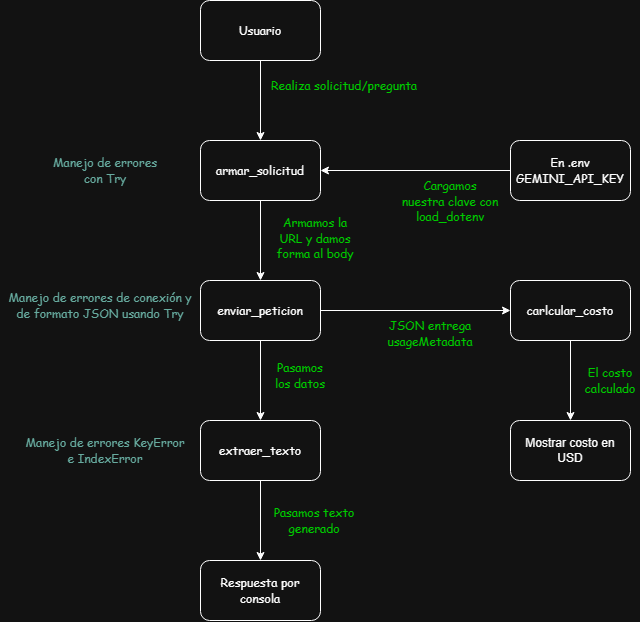

The diagram above was exported from draw.io. Its source (the exported page's mxGraphModel, read from the mxfile embedded in the PNG):
<mxGraphModel dx="815" dy="664" grid="1" gridSize="10" guides="1" tooltips="1" connect="1" arrows="1" fold="1" page="1" pageScale="1" pageWidth="827" pageHeight="1169" math="0" shadow="0">
  <root>
    <mxCell id="0" />
    <mxCell id="1" parent="0" />
    <mxCell id="snDlbzUmOhoYjMUDwhcx-7" edge="1" parent="1" source="snDlbzUmOhoYjMUDwhcx-5" style="edgeStyle=orthogonalEdgeStyle;rounded=0;orthogonalLoop=1;jettySize=auto;html=1;defaultLabelBackgroundColor=page;" target="snDlbzUmOhoYjMUDwhcx-6" value="">
      <mxGeometry relative="1" as="geometry" />
    </mxCell>
    <mxCell id="snDlbzUmOhoYjMUDwhcx-5" parent="1" style="rounded=1;whiteSpace=wrap;html=1;roundedPerimeter=1;" value="&lt;font face=&quot;Comic Sans MS&quot;&gt;Usuario&lt;/font&gt;" vertex="1">
      <mxGeometry height="60" width="120" x="220" y="90" as="geometry" />
    </mxCell>
    <mxCell id="snDlbzUmOhoYjMUDwhcx-9" edge="1" parent="1" source="snDlbzUmOhoYjMUDwhcx-6" style="edgeStyle=orthogonalEdgeStyle;rounded=0;orthogonalLoop=1;jettySize=auto;html=1;defaultLabelBackgroundColor=page;" target="snDlbzUmOhoYjMUDwhcx-8" value="">
      <mxGeometry relative="1" as="geometry" />
    </mxCell>
    <mxCell id="snDlbzUmOhoYjMUDwhcx-6" parent="1" style="whiteSpace=wrap;html=1;rounded=1;roundedPerimeter=1;" value="&lt;font face=&quot;Comic Sans MS&quot;&gt;armar_solicitud&lt;/font&gt;" vertex="1">
      <mxGeometry height="60" width="120" x="220" y="230" as="geometry" />
    </mxCell>
    <mxCell id="snDlbzUmOhoYjMUDwhcx-16" edge="1" parent="1" source="snDlbzUmOhoYjMUDwhcx-8" style="edgeStyle=orthogonalEdgeStyle;rounded=0;orthogonalLoop=1;jettySize=auto;html=1;defaultLabelBackgroundColor=page;" target="snDlbzUmOhoYjMUDwhcx-15" value="">
      <mxGeometry relative="1" as="geometry" />
    </mxCell>
    <mxCell id="snDlbzUmOhoYjMUDwhcx-21" edge="1" parent="1" source="snDlbzUmOhoYjMUDwhcx-8" style="edgeStyle=orthogonalEdgeStyle;rounded=0;orthogonalLoop=1;jettySize=auto;html=1;defaultLabelBackgroundColor=page;" target="snDlbzUmOhoYjMUDwhcx-20" value="">
      <mxGeometry relative="1" as="geometry" />
    </mxCell>
    <mxCell id="snDlbzUmOhoYjMUDwhcx-8" parent="1" style="whiteSpace=wrap;html=1;rounded=1;roundedPerimeter=1;" value="&lt;font face=&quot;Comic Sans MS&quot;&gt;enviar_peticion&lt;/font&gt;" vertex="1">
      <mxGeometry height="60" width="120" x="220" y="370" as="geometry" />
    </mxCell>
    <mxCell id="snDlbzUmOhoYjMUDwhcx-11" edge="1" parent="1" source="snDlbzUmOhoYjMUDwhcx-10" style="edgeStyle=orthogonalEdgeStyle;rounded=0;orthogonalLoop=1;jettySize=auto;html=1;defaultLabelBackgroundColor=page;" target="snDlbzUmOhoYjMUDwhcx-6" value="">
      <mxGeometry relative="1" as="geometry" />
    </mxCell>
    <mxCell id="snDlbzUmOhoYjMUDwhcx-10" parent="1" style="rounded=1;whiteSpace=wrap;html=1;roundedPerimeter=1;" value="&lt;font face=&quot;Comic Sans MS&quot;&gt;En .env&lt;/font&gt;&lt;div&gt;&lt;font face=&quot;Comic Sans MS&quot;&gt;GEMINI_API_KEY&lt;/font&gt;&lt;/div&gt;" vertex="1">
      <mxGeometry height="60" width="120" x="530" y="230" as="geometry" />
    </mxCell>
    <mxCell id="snDlbzUmOhoYjMUDwhcx-12" parent="1" style="text;html=1;whiteSpace=wrap;strokeColor=none;fillColor=none;align=center;verticalAlign=middle;rounded=0;fontColor=light-dark(#000000,#00CC00);" value="&lt;font face=&quot;Comic Sans MS&quot;&gt;Realiza solicitud/pregunta&lt;/font&gt;" vertex="1">
      <mxGeometry height="10" width="160" x="284" y="170" as="geometry" />
    </mxCell>
    <mxCell id="snDlbzUmOhoYjMUDwhcx-13" parent="1" style="text;html=1;whiteSpace=wrap;strokeColor=none;fillColor=none;align=center;verticalAlign=middle;rounded=0;fontColor=light-dark(#000000,#67AB9F);" value="&lt;font face=&quot;Comic Sans MS&quot;&gt;Manejo de errores con Try&lt;/font&gt;" vertex="1">
      <mxGeometry height="30" width="110" x="70" y="245" as="geometry" />
    </mxCell>
    <mxCell id="snDlbzUmOhoYjMUDwhcx-14" parent="1" style="text;html=1;whiteSpace=wrap;strokeColor=none;fillColor=none;align=center;verticalAlign=middle;rounded=0;fontColor=light-dark(#000000,#67AB9F);" value="&lt;font face=&quot;Comic Sans MS&quot;&gt;Manejo de errores de conexión y de formato JSON usando Try&lt;/font&gt;" vertex="1">
      <mxGeometry height="30" width="200" x="20" y="380" as="geometry" />
    </mxCell>
    <mxCell id="snDlbzUmOhoYjMUDwhcx-29" edge="1" parent="1" source="snDlbzUmOhoYjMUDwhcx-15" style="edgeStyle=orthogonalEdgeStyle;rounded=0;orthogonalLoop=1;jettySize=auto;html=1;defaultLabelBackgroundColor=page;" target="snDlbzUmOhoYjMUDwhcx-28" value="">
      <mxGeometry relative="1" as="geometry" />
    </mxCell>
    <mxCell id="snDlbzUmOhoYjMUDwhcx-15" parent="1" style="whiteSpace=wrap;html=1;rounded=1;roundedPerimeter=1;" value="&lt;font face=&quot;Comic Sans MS&quot;&gt;extraer_texto&lt;/font&gt;" vertex="1">
      <mxGeometry height="60" width="120" x="220" y="510" as="geometry" />
    </mxCell>
    <mxCell id="snDlbzUmOhoYjMUDwhcx-17" parent="1" style="text;html=1;whiteSpace=wrap;strokeColor=none;fillColor=none;align=center;verticalAlign=middle;rounded=0;fontColor=light-dark(#000000,#67AB9F);" value="&lt;font face=&quot;Comic Sans MS&quot;&gt;Manejo de errores KeyError e IndexError&lt;/font&gt;" vertex="1">
      <mxGeometry height="20" width="170" x="40" y="530" as="geometry" />
    </mxCell>
    <mxCell id="snDlbzUmOhoYjMUDwhcx-18" parent="1" style="text;html=1;whiteSpace=wrap;strokeColor=none;fillColor=none;align=center;verticalAlign=middle;rounded=0;fontColor=light-dark(#000000,#00CC00);" value="&lt;font face=&quot;Comic Sans MS&quot;&gt;Cargamos nuestra clave con load_dotenv&lt;/font&gt;" vertex="1">
      <mxGeometry height="45" width="100" x="420" y="268" as="geometry" />
    </mxCell>
    <mxCell id="snDlbzUmOhoYjMUDwhcx-19" parent="1" style="text;html=1;whiteSpace=wrap;strokeColor=none;fillColor=none;align=center;verticalAlign=middle;rounded=0;fontColor=light-dark(#000000,#00CC00);" value="&lt;font face=&quot;Comic Sans MS&quot;&gt;Armamos la URL y damos forma al body&lt;/font&gt;" vertex="1">
      <mxGeometry height="45" width="90" x="290" y="305" as="geometry" />
    </mxCell>
    <mxCell id="snDlbzUmOhoYjMUDwhcx-26" edge="1" parent="1" source="snDlbzUmOhoYjMUDwhcx-20" style="edgeStyle=orthogonalEdgeStyle;rounded=0;orthogonalLoop=1;jettySize=auto;html=1;defaultLabelBackgroundColor=page;" target="snDlbzUmOhoYjMUDwhcx-25" value="">
      <mxGeometry relative="1" as="geometry" />
    </mxCell>
    <mxCell id="snDlbzUmOhoYjMUDwhcx-20" parent="1" style="whiteSpace=wrap;html=1;rounded=1;roundedPerimeter=1;" value="&lt;font face=&quot;Comic Sans MS&quot;&gt;carlcular_costo&lt;/font&gt;" vertex="1">
      <mxGeometry height="60" width="120" x="530" y="370" as="geometry" />
    </mxCell>
    <mxCell id="snDlbzUmOhoYjMUDwhcx-23" parent="1" style="text;html=1;whiteSpace=wrap;strokeColor=none;fillColor=none;align=center;verticalAlign=middle;rounded=0;fontColor=light-dark(#000000,#00CC00);" value="&lt;font face=&quot;Comic Sans MS&quot;&gt;Pasamos los datos&lt;/font&gt;" vertex="1">
      <mxGeometry height="30" width="60" x="290" y="450" as="geometry" />
    </mxCell>
    <mxCell id="snDlbzUmOhoYjMUDwhcx-24" parent="1" style="text;html=1;whiteSpace=wrap;strokeColor=none;fillColor=none;align=center;verticalAlign=middle;rounded=0;fontColor=light-dark(#000000,#00CC00);" value="&lt;font face=&quot;Comic Sans MS&quot;&gt;JSON entrega usageMetadata&lt;/font&gt;" vertex="1">
      <mxGeometry height="45" width="120" x="390" y="400" as="geometry" />
    </mxCell>
    <mxCell id="snDlbzUmOhoYjMUDwhcx-25" parent="1" style="whiteSpace=wrap;html=1;rounded=1;roundedPerimeter=1;" value="Mostrar costo en USD" vertex="1">
      <mxGeometry height="60" width="120" x="530" y="510" as="geometry" />
    </mxCell>
    <mxCell id="snDlbzUmOhoYjMUDwhcx-27" parent="1" style="text;html=1;whiteSpace=wrap;strokeColor=none;fillColor=none;align=center;verticalAlign=middle;rounded=0;fontColor=light-dark(#000000,#00CC00);" value="&lt;font face=&quot;Comic Sans MS&quot;&gt;El costo calculado&lt;/font&gt;" vertex="1">
      <mxGeometry height="30" width="60" x="600" y="455" as="geometry" />
    </mxCell>
    <mxCell id="snDlbzUmOhoYjMUDwhcx-28" parent="1" style="whiteSpace=wrap;html=1;rounded=1;roundedPerimeter=1;" value="&lt;font face=&quot;Comic Sans MS&quot;&gt;Respuesta por consola&lt;/font&gt;" vertex="1">
      <mxGeometry height="60" width="120" x="220" y="650" as="geometry" />
    </mxCell>
    <mxCell id="snDlbzUmOhoYjMUDwhcx-31" parent="1" style="text;html=1;whiteSpace=wrap;strokeColor=none;fillColor=none;align=center;verticalAlign=middle;rounded=0;fontColor=light-dark(#000000,#00CC00);" value="&lt;font face=&quot;Comic Sans MS&quot;&gt;Pasamos texto generado&lt;/font&gt;" vertex="1">
      <mxGeometry height="30" width="100" x="284" y="595" as="geometry" />
    </mxCell>
  </root>
</mxGraphModel>